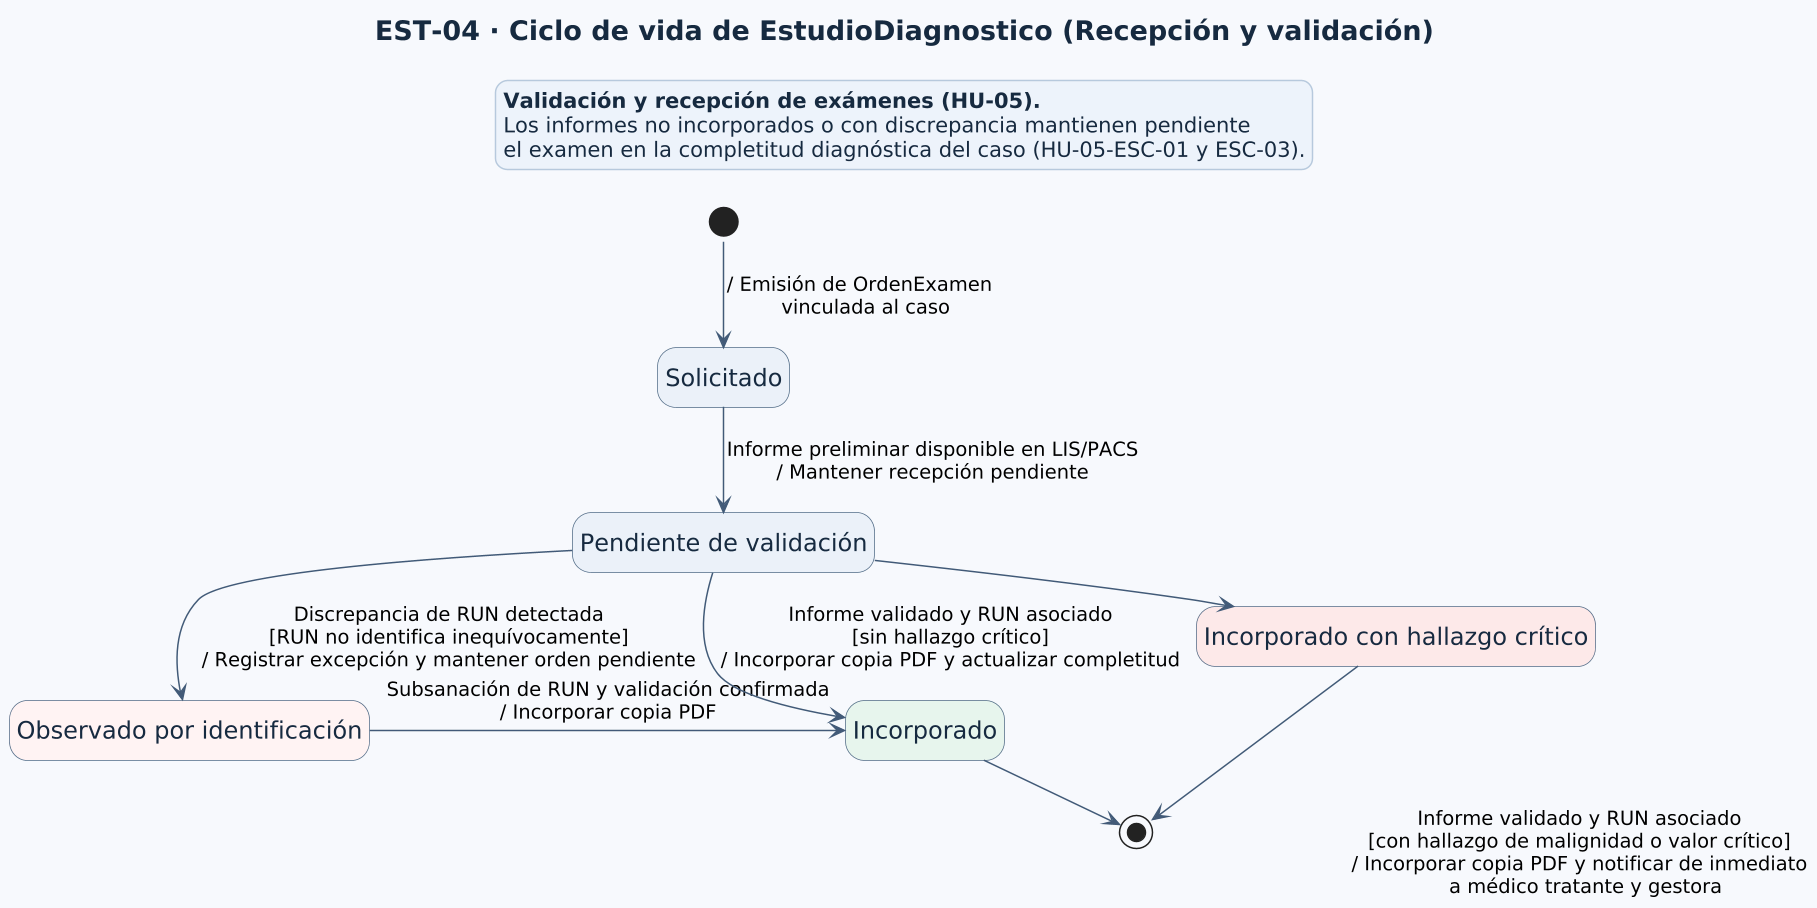

The diagram above was rendered by PlantUML. Its source (embedded in the PNG):
@startuml
!pragma layout smetana
hide empty description
skinparam shadowing false
skinparam dpi 144
skinparam backgroundColor #F7F9FC
skinparam defaultFontName SansSerif
skinparam titleFontSize 18
skinparam titleFontColor #172A40
skinparam stateFontSize 16
skinparam stateArrowFontSize 13
skinparam legendBackgroundColor #EDF3FA
skinparam legendBorderColor #B7C9DD
skinparam legendFontColor #172A40
skinparam state {
  BackgroundColor #EAF1F8
  BorderColor #526B87
  FontColor #172A40
  ArrowColor #425B78
  StartColor #526B87
  EndColor #526B87
}

title EST-04 · Ciclo de vida de EstudioDiagnostico (Recepción y validación)

state "Solicitado" as S
state "Pendiente de validación" as PV
state "Observado por identificación" as OI #FFF2F2
state "Incorporado" as I #E7F4EC
state "Incorporado con hallazgo crítico" as IHC #FDE8E8

[*] -down-> S : / Emisión de OrdenExamen\n  vinculada al caso
S -down-> PV : Informe preliminar disponible en LIS/PACS\n/ Mantener recepción pendiente
PV -down-> OI : Discrepancia de RUN detectada\n[RUN no identifica inequívocamente]\n/ Registrar excepción y mantener orden pendiente
OI -right-> I : Subsanación de RUN y validación confirmada\n/ Incorporar copia PDF
PV -down-> I : Informe validado y RUN asociado\n[sin hallazgo crítico]\n/ Incorporar copia PDF y actualizar completitud
PV -right-> IHC : Informe validado y RUN asociado\n[con hallazgo de malignidad o valor crítico]\n/ Incorporar copia PDF y notificar de inmediato\n  a médico tratante y gestora
I -down-> [*]
IHC -down-> [*]

legend top
  **Validación y recepción de exámenes (HU-05).**
  Los informes no incorporados o con discrepancia mantienen pendiente
  el examen en la completitud diagnóstica del caso (HU-05-ESC-01 y ESC-03).
endlegend
@enduml